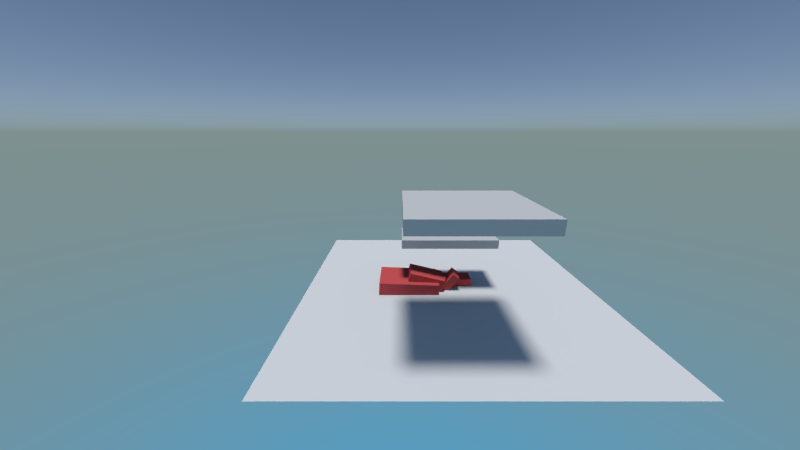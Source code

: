 # Source: chair.blend  (saved by Blender 2.72.0; exported with 4.5.12 LTS)
import bpy
from mathutils import Matrix  # noqa: F401  (used for matrix-valued properties, if any)

bpy.ops.wm.read_factory_settings(use_empty=True)
scene = bpy.context.scene
scene.name = 'Scene.001'

# ---- collections
col_collection_1 = bpy.data.collections.new('Collection 1'); scene.collection.children.link(col_collection_1)

# ---- materials (node trees are filled in below, after node groups)
mat_material_003 = bpy.data.materials.new('Material.003')
mat_material_003.alpha_threshold = 0.0
mat_material_003.diffuse_color = (0.64, 0.64, 0.64, 1.0)
mat_material_003.specular_color = (0.5, 0.5, 0.5)
mat_material_003.roughness = 0.5
mat_material_003.specular_intensity = 1.0
mat_none = bpy.data.materials.new('None')
mat_none.alpha_threshold = 0.0
mat_none.specular_color = (0.8, 0.8, 0.8)
mat_none.roughness = 0.5
mat_none.specular_intensity = 1.0
mat_wire_176026026 = bpy.data.materials.new('wire_176026026')
mat_wire_176026026.alpha_threshold = 0.0
mat_wire_176026026.diffuse_color = (0.6902, 0.102, 0.102, 1.0)
mat_wire_176026026.specular_color = (0.35, 0.35, 0.35)
mat_wire_176026026.roughness = 0.5
mat_wire_176026026.specular_intensity = 1.0
mat_wire_176026026.line_color = (0.0, 0.0, 0.0, 1.0)
mat_material_000 = bpy.data.materials.new('Material.000')
mat_material_000.alpha_threshold = 0.0
mat_material_000.diffuse_color = (0.64, 0.64, 0.64, 1.0)
mat_material_000.specular_color = (0.5, 0.5, 0.5)
mat_material_000.roughness = 0.5
mat_material_000.specular_intensity = 1.0

# ---- material node trees
mat_wire_176026026.use_nodes = True; mat_wire_176026026.node_tree.nodes.clear()
_N = mat_wire_176026026.node_tree.nodes; _L = mat_wire_176026026.node_tree.links
n0 = _N.new('ShaderNodeOutputMaterial'); n0.name = 'Material Output'; n0.location = (300, 300)
n1 = _N.new('ShaderNodeBsdfDiffuse'); n1.name = 'Diffuse BSDF'; n1.location = (100, 300)
n1.inputs[0].default_value = (0.6902, 0.102, 0.102, 1.0)
_L.new(n1.outputs[0], n0.inputs[0])
n0.is_active_output = True

# ---- world
world_world = bpy.data.worlds.new('World'); scene.world = world_world
world_world.use_nodes = True; world_world.node_tree.nodes.clear()
_N = world_world.node_tree.nodes; _L = world_world.node_tree.links
n0 = _N.new('ShaderNodeOutputWorld'); n0.name = 'World Output'; n0.location = (300, 300)
n1 = _N.new('ShaderNodeBackground'); n1.name = 'Background'; n1.location = (10, 300)
n1.inputs[1].default_value = 1.5
n2 = _N.new('ShaderNodeTexSky'); n2.name = 'Sky Texture'; n2.location = (-190, 300)
n2.sky_type = 'HOSEK_WILKIE'
n2.sun_elevation = 1.571
_L.new(n1.outputs[0], n0.inputs[0])
_L.new(n2.outputs[0], n1.inputs[0])
n0.is_active_output = True
world_world.use_sun_shadow = False
world_world.sun_shadow_jitter_overblur = 0.0
world_world.cycles.sampling_method = 'MANUAL'
world_world.cycles.sample_map_resolution = 256

# ---- cameras
cam_camera_004 = bpy.data.cameras.new('Camera.004')
cam_camera_004.clip_end = 100.0
cam_camera_004.lens = 21.41
cam_camera_004.sensor_width = 56.44
cam_camera_004.sensor_height = 18.0
cam_camera_004.display_size = 2.12
cam_camera_004.dof.focus_distance = 0.0

# ---- lights
light_sun = bpy.data.lights.new('Sun', 'SUN')
light_sun.transmission_factor = 0.0
light_sun.angle = 0.1993
light_sun.energy = 2.0
light_sun.shadow_buffer_clip_start = 0.5
light_sun.shadow_soft_size = 0.1
light_sun.shadow_cascade_max_distance = 1000.0
light_sun.cycles.use_multiple_importance_sampling = False

# ---- meshes
me_cube_002_cube_003 = bpy.data.meshes.new('Cube.002_Cube.003')
me_cube_002_cube_003.from_pydata([(0.03943, 0.5457, 0.5), (-0.3963, 0.5457, 0.5), (-0.3963, 0.5457, -0.5), (-0.3963, 0.4543, -0.5), (-0.3963, 0.4543, 0.5), (0.03943, 0.4543, 0.5), (0.03943, 0.5457, -0.5), (0.03943, 0.4543, -0.5)], [], [(0, 1, 2), (3, 4, 5), (6, 7, 5), (0, 5, 4), (4, 3, 2), (7, 6, 2), (6, 0, 2), (7, 3, 5), (0, 6, 5), (1, 0, 4), (1, 4, 2), (3, 7, 2)])
me_cube_002_cube_003.materials.append(mat_material_003)
me_cube_002_cube_003.use_remesh_preserve_volume = False
me_cube_002_cube_003.use_remesh_preserve_attributes = False
me_cube_002_cube_003.use_mirror_vertex_groups = False
me_cube_002_cube_003.update()
me_plane = bpy.data.meshes.new('Plane')
me_plane.from_pydata([(1.483, 0.0, 1.508), (1.483, 0.0, -1.508), (-1.483, 0.0, -1.508), (-1.483, 0.0, 1.508)], [], [(0, 1, 2), (3, 0, 2)])
me_plane.materials.append(mat_none)
me_plane.use_remesh_preserve_volume = False
me_plane.use_remesh_preserve_attributes = False
me_plane.use_mirror_vertex_groups = False
me_plane.update()
me_cube_142 = bpy.data.meshes.new('Cube.142')
me_cube_142.from_pydata([(0.08689, -0.1212, -0.03868), (0.08689, -0.1212, -0.4289), (0.08689, 0.05592, -0.4289), (-0.08503, -0.1212, -0.03868), (-0.08503, -0.1212, -0.4289), (-0.08503, 0.05592, -0.03868), (-0.08503, 0.05592, -0.4289), (0.08689, 0.05592, -0.03868)], [], [(0, 1, 2), (0, 3, 4), (5, 6, 4), (7, 2, 6), (1, 4, 6), (3, 0, 7), (7, 0, 2), (1, 0, 4), (3, 5, 4), (5, 7, 6), (2, 1, 6), (5, 3, 7)])
me_cube_142.materials.append(mat_wire_176026026)
me_cube_142.use_remesh_preserve_volume = False
me_cube_142.use_remesh_preserve_attributes = False
me_cube_142.use_mirror_vertex_groups = False
me_cube_142.update()
me_cube_143 = bpy.data.meshes.new('Cube.143')
me_cube_143.from_pydata([(0.08027, -0.07769, -0.04178), (0.08027, -0.07769, -0.1219), (0.08027, 0.2737, -0.1219), (-0.09166, -0.07769, -0.04177), (-0.09166, -0.07769, -0.1219), (-0.09166, 0.2737, -0.04177), (-0.09166, 0.2737, -0.1219), (0.08027, 0.2737, -0.04177)], [], [(0, 1, 2), (3, 4, 1), (5, 6, 4), (7, 2, 6), (1, 4, 6), (3, 0, 7), (7, 0, 2), (0, 3, 1), (3, 5, 4), (5, 7, 6), (2, 1, 6), (5, 3, 7)])
me_cube_143.materials.append(mat_wire_176026026)
me_cube_143.use_remesh_preserve_volume = False
me_cube_143.use_remesh_preserve_attributes = False
me_cube_143.use_mirror_vertex_groups = False
me_cube_143.update()
me_cube_144 = bpy.data.meshes.new('Cube.144')
me_cube_144.from_pydata([(0.1049, -0.08301, -0.04178), (0.1049, -0.08301, -0.1219), (0.1049, 0.2684, -0.1219), (-0.06698, -0.08301, -0.04178), (-0.06698, -0.08301, -0.1219), (-0.06698, 0.2684, -0.04178), (-0.06698, 0.2684, -0.1219), (0.1049, 0.2684, -0.04178)], [], [(0, 1, 2), (3, 4, 1), (3, 5, 6), (7, 2, 6), (1, 4, 6), (3, 0, 7), (7, 0, 2), (0, 3, 1), (4, 3, 6), (5, 7, 6), (2, 1, 6), (5, 3, 7)])
me_cube_144.materials.append(mat_wire_176026026)
me_cube_144.use_remesh_preserve_volume = False
me_cube_144.use_remesh_preserve_attributes = False
me_cube_144.use_mirror_vertex_groups = False
me_cube_144.update()
me_cube_145 = bpy.data.meshes.new('Cube.145')
me_cube_145.from_pydata([(0.08749, -0.1212, -0.03867), (0.08749, -0.1212, -0.4289), (0.08749, 0.05591, -0.4289), (-0.08443, -0.1212, -0.03867), (-0.08443, -0.1212, -0.4289), (-0.08443, 0.05591, -0.03867), (-0.08443, 0.05591, -0.4289), (0.08749, 0.05591, -0.03867)], [], [(0, 1, 2), (0, 3, 4), (5, 6, 4), (7, 2, 6), (1, 4, 6), (3, 0, 7), (7, 0, 2), (1, 0, 4), (3, 5, 4), (5, 7, 6), (2, 1, 6), (5, 3, 7)])
me_cube_145.materials.append(mat_wire_176026026)
me_cube_145.use_remesh_preserve_volume = False
me_cube_145.use_remesh_preserve_attributes = False
me_cube_145.use_mirror_vertex_groups = False
me_cube_145.update()
me_cube_141 = bpy.data.meshes.new('Cube.141')
me_cube_141.from_pydata([(0.0703, -0.06774, -0.05868), (0.0703, -0.06774, -0.442), (0.0703, 0.1093, -0.442), (-0.1016, -0.06774, -0.05868), (-0.1016, -0.06774, -0.442), (-0.1016, 0.1093, -0.05868), (-0.1016, 0.1093, -0.442), (0.0703, 0.1093, -0.05868)], [], [(0, 1, 2), (3, 4, 1), (5, 6, 4), (7, 2, 6), (1, 4, 6), (3, 0, 7), (7, 0, 2), (0, 3, 1), (3, 5, 4), (5, 7, 6), (2, 1, 6), (5, 3, 7)])
me_cube_141.materials.append(mat_wire_176026026)
me_cube_141.use_remesh_preserve_volume = False
me_cube_141.use_remesh_preserve_attributes = False
me_cube_141.use_mirror_vertex_groups = False
me_cube_141.update()
me_cube_146 = bpy.data.meshes.new('Cube.146')
me_cube_146.from_pydata([(0.1011, 0.1088, -0.06238), (0.1011, -0.06831, -0.06239), (0.1011, -0.06831, -0.4457), (-0.07087, -0.06831, -0.06238), (-0.07087, -0.06831, -0.4457), (-0.07087, 0.1088, -0.06238), (-0.07087, 0.1088, -0.4457), (0.1011, 0.1088, -0.4457)], [], [(0, 1, 2), (3, 4, 2), (3, 5, 6), (0, 7, 6), (2, 4, 6), (1, 0, 3), (7, 0, 2), (1, 3, 2), (4, 3, 6), (5, 0, 6), (7, 2, 6), (3, 0, 5)])
me_cube_146.materials.append(mat_wire_176026026)
me_cube_146.use_remesh_preserve_volume = False
me_cube_146.use_remesh_preserve_attributes = False
me_cube_146.use_mirror_vertex_groups = False
me_cube_146.update()
me_cube_149 = bpy.data.meshes.new('Cube.149')
me_cube_149.from_pydata([(0.01695, -0.06975, -0.2158), (-0.01229, -0.06975, -0.2158), (-0.01229, 0.05553, -0.2158), (0.01695, -0.06975, -0.01712), (-0.01229, -0.06975, -0.01712), (0.01695, 0.05553, -0.01712), (-0.01229, 0.05553, -0.01712), (0.01695, 0.05553, -0.2158)], [], [(0, 1, 2), (0, 3, 4), (5, 6, 4), (5, 7, 2), (1, 4, 6), (3, 0, 7), (7, 0, 2), (1, 0, 4), (3, 5, 4), (6, 5, 2), (2, 1, 6), (5, 3, 7)])
me_cube_149.materials.append(mat_wire_176026026)
me_cube_149.use_remesh_preserve_volume = False
me_cube_149.use_remesh_preserve_attributes = False
me_cube_149.use_mirror_vertex_groups = False
me_cube_149.update()
me_cube_148 = bpy.data.meshes.new('Cube.148')
me_cube_148.from_pydata([(-0.01167, 0.0606, -0.02705), (-0.01167, -0.06468, -0.02705), (0.01757, -0.06468, -0.02705), (-0.01167, -0.06468, -0.2257), (0.01757, -0.06468, -0.2257), (-0.01167, 0.0606, -0.2257), (0.01757, 0.0606, -0.2257), (0.01757, 0.0606, -0.02705)], [], [(0, 1, 2), (1, 3, 4), (3, 5, 6), (0, 7, 6), (2, 4, 6), (1, 0, 3), (7, 0, 2), (2, 1, 4), (4, 3, 6), (5, 0, 6), (7, 2, 6), (3, 0, 5)])
me_cube_148.materials.append(mat_wire_176026026)
me_cube_148.use_remesh_preserve_volume = False
me_cube_148.use_remesh_preserve_attributes = False
me_cube_148.use_mirror_vertex_groups = False
me_cube_148.update()
me_cube_070 = bpy.data.meshes.new('Cube.070')
me_cube_070.from_pydata([(-0.04174, -0.04777, -0.02442), (0.04969, -0.04777, -0.02442), (0.04969, 0.05218, -0.02442), (-0.04174, -0.04777, -0.3159), (0.04969, -0.04777, -0.3159), (-0.04174, 0.05218, -0.3159), (0.04969, 0.05218, -0.3159), (-0.04174, 0.05218, -0.02442)], [], [(0, 1, 2), (3, 4, 1), (5, 6, 4), (5, 7, 2), (1, 4, 6), (3, 0, 7), (7, 0, 2), (0, 3, 1), (3, 5, 4), (6, 5, 2), (2, 1, 6), (5, 3, 7)])
me_cube_070.materials.append(mat_wire_176026026)
me_cube_070.use_remesh_preserve_volume = False
me_cube_070.use_remesh_preserve_attributes = False
me_cube_070.use_mirror_vertex_groups = False
me_cube_070.update()
me_cube_001_cube_004 = bpy.data.meshes.new('Cube.001_Cube.004')
me_cube_001_cube_004.from_pydata([(0.05064, 0.04351, -0.3098), (0.05064, -0.05644, -0.3098), (-0.04078, -0.05644, -0.3098), (0.05064, -0.05644, -0.01824), (-0.04078, -0.05644, -0.01824), (0.05064, 0.04351, -0.01824), (-0.04078, 0.04351, -0.01824), (-0.04078, 0.04351, -0.3098)], [], [(0, 1, 2), (3, 4, 2), (5, 6, 4), (0, 7, 6), (2, 4, 6), (1, 0, 3), (7, 0, 2), (1, 3, 2), (3, 5, 4), (5, 0, 6), (7, 2, 6), (3, 0, 5)])
me_cube_001_cube_004.materials.append(mat_wire_176026026)
me_cube_001_cube_004.use_remesh_preserve_volume = False
me_cube_001_cube_004.use_remesh_preserve_attributes = False
me_cube_001_cube_004.use_mirror_vertex_groups = False
me_cube_001_cube_004.update()
me_cube_140 = bpy.data.meshes.new('Cube.140')
me_cube_140.from_pydata([(0.1875, -0.1218, 0.383), (0.1875, -0.1218, -0.2327), (0.1875, 0.1718, -0.2327), (-0.216, -0.1218, 0.383), (-0.216, -0.1218, -0.2327), (-0.216, 0.1718, 0.383), (-0.216, 0.1718, -0.2327), (0.1875, 0.1718, 0.383)], [], [(0, 1, 2), (3, 4, 1), (5, 6, 4), (7, 2, 6), (1, 4, 6), (3, 0, 7), (7, 0, 2), (0, 3, 1), (3, 5, 4), (5, 7, 6), (2, 1, 6), (5, 3, 7)])
me_cube_140.materials.append(mat_wire_176026026)
me_cube_140.use_remesh_preserve_volume = False
me_cube_140.use_remesh_preserve_attributes = False
me_cube_140.use_mirror_vertex_groups = False
me_cube_140.update()
me_cube_137 = bpy.data.meshes.new('Cube.137')
me_cube_137.from_pydata([(-0.05742, -0.04639, -0.02349), (0.06914, -0.04639, -0.02349), (0.06914, 0.05356, -0.02349), (-0.05742, -0.04639, -0.3283), (0.06914, -0.04639, -0.3283), (-0.05742, 0.05356, -0.3283), (0.06914, 0.05356, -0.3283), (-0.05742, 0.05356, -0.02349)], [], [(0, 1, 2), (3, 4, 1), (3, 5, 6), (7, 2, 6), (1, 4, 6), (3, 0, 7), (7, 0, 2), (0, 3, 1), (4, 3, 6), (5, 7, 6), (2, 1, 6), (5, 3, 7)])
me_cube_137.materials.append(mat_wire_176026026)
me_cube_137.use_remesh_preserve_volume = False
me_cube_137.use_remesh_preserve_attributes = False
me_cube_137.use_mirror_vertex_groups = False
me_cube_137.update()
me_cube_039 = bpy.data.meshes.new('Cube.039')
me_cube_039.from_pydata([(0.05624, -0.05419, -0.04695), (0.05624, -0.05419, -0.3536), (0.05624, 0.08746, -0.3536), (-0.0813, -0.05419, -0.04695), (-0.0813, -0.05419, -0.3536), (-0.0813, 0.08746, -0.04694), (-0.0813, 0.08746, -0.3536), (0.05624, 0.08746, -0.04694)], [], [(0, 1, 2), (3, 4, 1), (5, 6, 4), (7, 2, 6), (1, 4, 6), (3, 0, 7), (7, 0, 2), (0, 3, 1), (3, 5, 4), (5, 7, 6), (2, 1, 6), (5, 3, 7)])
me_cube_039.materials.append(mat_wire_176026026)
me_cube_039.use_remesh_preserve_volume = False
me_cube_039.use_remesh_preserve_attributes = False
me_cube_039.use_mirror_vertex_groups = False
me_cube_039.update()
me_cube_068 = bpy.data.meshes.new('Cube.068')
me_cube_068.from_pydata([(0.1245, -0.1106, 0.2936), (0.1245, -0.1106, -0.07025), (0.1245, 0.136, -0.07025), (-0.1289, -0.1106, 0.2936), (-0.1289, -0.1106, -0.07025), (-0.1289, 0.136, 0.2936), (-0.1289, 0.136, -0.07025), (0.1245, 0.136, 0.2936)], [], [(0, 1, 2), (3, 4, 1), (5, 6, 4), (5, 7, 2), (1, 4, 6), (3, 0, 7), (7, 0, 2), (0, 3, 1), (3, 5, 4), (6, 5, 2), (2, 1, 6), (5, 3, 7)])
me_cube_068.materials.append(mat_wire_176026026)
me_cube_068.use_remesh_preserve_volume = False
me_cube_068.use_remesh_preserve_attributes = False
me_cube_068.use_mirror_vertex_groups = False
me_cube_068.update()
me_cube_000 = bpy.data.meshes.new('Cube.000')
me_cube_000.from_pydata([(2.211, 0.9928, -0.5), (2.211, 0.9928, 0.5), (0.2351, 0.9928, 0.5), (2.211, 1.102, -0.5), (0.2351, 1.102, -0.5), (0.2351, 1.102, 0.5), (2.211, 1.102, 0.5), (0.2351, 0.9928, -0.5)], [], [(0, 1, 2), (3, 4, 5), (0, 3, 6), (1, 6, 5), (5, 4, 7), (3, 0, 7), (7, 0, 2), (6, 3, 5), (1, 0, 6), (2, 1, 5), (2, 5, 7), (4, 3, 7)])
me_cube_000.materials.append(mat_material_000)
me_cube_000.use_remesh_preserve_volume = False
me_cube_000.use_remesh_preserve_attributes = False
me_cube_000.use_mirror_vertex_groups = False
me_cube_000.update()
arm_chair = bpy.data.armatures.new('chair')  # bones are not reproduced

# ---- objects
ob_cube_002_cube_003 = bpy.data.objects.new('Cube.002_Cube.003', me_cube_002_cube_003)
ob_plane = bpy.data.objects.new('Plane', me_plane)
ob_chair = bpy.data.objects.new('chair', arm_chair)
ob_cube_142 = bpy.data.objects.new('Cube.142', me_cube_142)
ob_cube_143 = bpy.data.objects.new('Cube.143', me_cube_143)
ob_cube_144 = bpy.data.objects.new('Cube.144', me_cube_144)
ob_cube_145 = bpy.data.objects.new('Cube.145', me_cube_145)
ob_cube_141 = bpy.data.objects.new('Cube.141', me_cube_141)
ob_cube_146 = bpy.data.objects.new('Cube.146', me_cube_146)
ob_cube_149 = bpy.data.objects.new('Cube.149', me_cube_149)
ob_cube_148 = bpy.data.objects.new('Cube.148', me_cube_148)
ob_cube_070 = bpy.data.objects.new('Cube.070', me_cube_070)
ob_cube_001_cube_004 = bpy.data.objects.new('Cube.001_Cube.004', me_cube_001_cube_004)
ob_cube_140 = bpy.data.objects.new('Cube.140', me_cube_140)
ob_cube_137 = bpy.data.objects.new('Cube.137', me_cube_137)
ob_cube_039 = bpy.data.objects.new('Cube.039', me_cube_039)
ob_cube_068 = bpy.data.objects.new('Cube.068', me_cube_068)
ob_sun = bpy.data.objects.new('Sun', light_sun)
ob_camera_004 = bpy.data.objects.new('Camera.004', cam_camera_004)
ob_cube_000 = bpy.data.objects.new('Cube.000', me_cube_000)

# ---- transforms, parenting, visibility, modifiers, constraints
ob_cube_002_cube_003.location = (0.0, 0.0, 0.0)
ob_cube_002_cube_003.rotation_euler = (1.571, -0.0, 0.0)
ob_cube_002_cube_003.lineart.crease_threshold = 0.0
ob_plane.location = (0.0, 0.0, 0.0)
ob_plane.rotation_euler = (1.571, -0.0, 0.0)
ob_plane.lineart.crease_threshold = 0.0
ob_chair.location = (0.0, 0.0, 0.0)
ob_chair.lineart.crease_threshold = 0.0
ob_cube_142.parent = ob_chair
ob_cube_142.matrix_parent_inverse = Matrix(((0.9997, 0.01746, 0.01888, 0.1209), (-0.01888, 0.9968, 0.07772, -1.097), (-0.01746, -0.07805, 0.9968, 0.06771), (0.0, 0.0, 0.0, 1.0)))
ob_cube_142.location = (-0.131, 0.622, -0.022)
ob_cube_142.rotation_euler = (1.571, -0.0, 0.0)
ob_cube_142.lineart.crease_threshold = 0.0
ob_cube_143.parent = ob_chair
ob_cube_143.matrix_parent_inverse = Matrix(((0.9992, 0.01742, 0.03638, 0.1206), (-0.03637, 0.7789, 0.6261, -1.026), (-0.01742, -0.6269, 0.7789, 0.6729), (0.0, 0.0, 0.0, 1.0)))
ob_cube_143.location = (-0.14, 1.097, 0.015)
ob_cube_143.rotation_euler = (1.571, -0.0, 0.0)
ob_cube_143.lineart.crease_threshold = 0.0
ob_cube_144.parent = ob_chair
ob_cube_144.matrix_parent_inverse = Matrix(((1.0, -4.902e-06, -0.002905, -0.2455), (0.002909, 0.003375, 1.0, -0.03707), (4.361e-06, -1.0, 0.003376, 1.219), (0.0, 0.0, 0.0, 1.0)))
ob_cube_144.location = (0.14, 1.097, 0.015)
ob_cube_144.rotation_euler = (1.571, -0.0, 0.0)
ob_cube_144.lineart.crease_threshold = 0.0
ob_cube_145.parent = ob_chair
ob_cube_145.matrix_parent_inverse = Matrix(((0.9997, -0.01746, -0.01888, -0.1209), (0.01888, 0.9968, 0.07772, -1.097), (0.01747, -0.07805, 0.9968, 0.0677), (0.0, 0.0, 0.0, 1.0)))
ob_cube_145.location = (0.131, 0.622, -0.022)
ob_cube_145.rotation_euler = (1.571, 3.842e-09, 5.472e-09)
ob_cube_145.lineart.crease_threshold = 0.0
ob_cube_141.parent = ob_chair
ob_cube_141.matrix_parent_inverse = Matrix(((0.9971, 0.05503, 0.0529, 0.0979), (-0.0529, 0.9978, -0.04085, -0.6285), (-0.05503, 0.03793, 0.9978, -0.009358), (0.0, 0.0, 0.0, 1.0)))
ob_cube_141.location = (-0.106, 0.144, -0.002)
ob_cube_141.rotation_euler = (1.571, -0.0, 0.0)
ob_cube_141.lineart.crease_threshold = 0.0
ob_cube_146.parent = ob_chair
ob_cube_146.matrix_parent_inverse = Matrix(((0.9971, -0.05503, -0.0529, -0.0979), (0.0529, 0.9978, -0.04085, -0.6285), (0.05503, 0.03793, 0.9978, -0.009358), (0.0, 0.0, 0.0, 1.0)))
ob_cube_146.location = (0.106, 0.144, -0.002)
ob_cube_146.rotation_euler = (1.571, -0.0, 0.0)
ob_cube_146.lineart.crease_threshold = 0.0
ob_cube_149.parent = ob_chair
ob_cube_149.matrix_parent_inverse = Matrix(((0.9946, 0.074, 0.07231, -0.2459), (-0.07231, 0.9971, -0.02565, -0.1098), (-0.074, 0.02028, 0.9971, -0.00314), (0.0, 0.0, 0.0, 1.0)))
ob_cube_149.location = (0.246, -0.009, 0.022)
ob_cube_149.rotation_euler = (1.571, -0.0, 0.0)
ob_cube_149.lineart.crease_threshold = 0.0
ob_cube_148.parent = ob_chair
ob_cube_148.matrix_parent_inverse = Matrix(((0.993, -0.08321, -0.08342, 0.2592), (0.08342, 0.9965, -0.001045, -0.1142), (0.08321, -0.005921, 0.9965, -0.000549), (0.0, 0.0, 0.0, 1.0)))
ob_cube_148.location = (-0.26, -0.009, 0.022)
ob_cube_148.rotation_euler = (1.571, -0.0, 0.0)
ob_cube_148.lineart.crease_threshold = 0.0
ob_cube_070.parent = ob_chair
ob_cube_070.matrix_parent_inverse = Matrix(((1.0, 0.005397, 0.005315, 0.2598), (-0.005315, 0.9999, -0.01536, 0.008043), (-0.005397, 0.01533, 0.9999, -0.02346), (0.0, 0.0, 0.0, 1.0)))
ob_cube_070.location = (-0.258, -0.334, 0.027)
ob_cube_070.rotation_euler = (1.571, -0.0, 0.0)
ob_cube_070.lineart.crease_threshold = 0.0
ob_cube_001_cube_004.parent = ob_chair
ob_cube_001_cube_004.matrix_parent_inverse = Matrix(((0.9998, 0.01468, 0.01454, -0.2465), (-0.01454, 0.9998, -0.009488, 0.01255), (-0.01468, 0.009274, 0.9999, -0.01791), (0.0, 0.0, 0.0, 1.0)))
ob_cube_001_cube_004.location = (0.251, -0.334, 0.025)
ob_cube_001_cube_004.rotation_euler = (1.571, -0.0, 0.0)
ob_cube_001_cube_004.lineart.crease_threshold = 0.0
ob_cube_140.parent = ob_chair
ob_cube_140.matrix_parent_inverse = Matrix(((1.0, 0.0, 0.0, 0.0), (0.0, -0.9992, -0.03989, -0.83), (0.0, 0.03989, -0.9992, 0.02336), (0.0, 0.0, 0.0, 1.0)))
ob_cube_140.location = (0.0, -0.328, 0.01)
ob_cube_140.rotation_euler = (1.571, -0.0, 0.0)
ob_cube_140.lineart.crease_threshold = 0.0
ob_cube_137.parent = ob_chair
ob_cube_137.matrix_parent_inverse = Matrix(((1.0, 0.004283, 0.004269, 0.2595), (-0.004269, 1.0, -0.003326, 0.3331), (-0.004283, 0.003307, 1.0, -0.02719), (0.0, 0.0, 0.0, 1.0)))
ob_cube_137.location = (-0.257, -0.677, 0.028)
ob_cube_137.rotation_euler = (1.571, -0.0, 0.0)
ob_cube_137.lineart.crease_threshold = 0.0
ob_cube_039.parent = ob_chair
ob_cube_039.matrix_parent_inverse = Matrix(((0.9997, 0.01666, 0.01631, -0.2458), (-0.01631, 0.9996, -0.02159, 0.3383), (-0.01666, 0.02132, 0.9996, -0.01339), (0.0, 0.0, 0.0, 1.0)))
ob_cube_039.location = (0.257, -0.677, 0.032)
ob_cube_039.rotation_euler = (1.571, -0.0, 0.0)
ob_cube_039.lineart.crease_threshold = 0.0
ob_cube_068.parent = ob_chair
ob_cube_068.matrix_parent_inverse = Matrix(((1.0, -5.939e-06, -7.597e-06, -5.005e-06), (7.597e-06, 0.9705, 0.2413, 0.6502), (5.939e-06, -0.2413, 0.9705, -0.1908), (0.0, 0.0, 0.0, 1.0)))
ob_cube_068.location = (0.0, -0.83, 0.0)
ob_cube_068.rotation_euler = (1.571, -0.0, 0.0)
ob_cube_068.lineart.crease_threshold = 0.0
ob_sun.location = (-6.9, 1.261, 10.55)
ob_sun.lineart.crease_threshold = 0.0
ob_camera_004.location = (2.974, -0.5188, 1.609)
ob_camera_004.rotation_euler = (1.274, 0.0, 1.571)
ob_camera_004.scale = (0.96, 1.0, 1.0)
ob_camera_004.lineart.crease_threshold = 0.0
ob_cube_000.location = (0.1325, 0.0, 0.0)
ob_cube_000.rotation_euler = (1.571, -0.0, 0.0)
ob_cube_000.scale = (0.483, 1.0, 1.0)
ob_cube_000.lineart.crease_threshold = 0.0

# ---- collection membership
col_collection_1.objects.link(ob_cube_002_cube_003)
col_collection_1.objects.link(ob_plane)
col_collection_1.objects.link(ob_chair)
col_collection_1.objects.link(ob_cube_142)
col_collection_1.objects.link(ob_cube_143)
col_collection_1.objects.link(ob_cube_144)
col_collection_1.objects.link(ob_cube_145)
col_collection_1.objects.link(ob_cube_141)
col_collection_1.objects.link(ob_cube_146)
col_collection_1.objects.link(ob_cube_149)
col_collection_1.objects.link(ob_cube_148)
col_collection_1.objects.link(ob_cube_070)
col_collection_1.objects.link(ob_cube_001_cube_004)
col_collection_1.objects.link(ob_cube_140)
col_collection_1.objects.link(ob_cube_137)
col_collection_1.objects.link(ob_cube_039)
col_collection_1.objects.link(ob_cube_068)
col_collection_1.objects.link(ob_sun)
col_collection_1.objects.link(ob_camera_004)
col_collection_1.objects.link(ob_cube_000)

# ---- scene / render settings (as saved in the file)
scene.camera = ob_camera_004
scene.frame_start = 1; scene.frame_end = 22; scene.frame_set(14)
scene.render.engine = 'CYCLES'
scene.render.resolution_percentage = 50
scene.render.fps = 1
scene.render.dither_intensity = 0.0
scene.render.use_border = True
scene.render.border_min_x = 0.03609
scene.render.border_min_y = 0.01876
scene.render.border_max_x = 0.9741
scene.render.border_max_y = 0.9957
scene.cycles.use_denoising = False
scene.cycles.samples = 10
scene.cycles.sampling_pattern = 'TABULATED_SOBOL'
scene.cycles.light_sampling_threshold = 0.0
scene.cycles.use_adaptive_sampling = False
scene.cycles.use_light_tree = False
scene.cycles.caustics_reflective = False
scene.cycles.caustics_refractive = False
scene.cycles.blur_glossy = 0.0
scene.cycles.max_bounces = 8
scene.cycles.diffuse_bounces = 1
scene.cycles.transmission_bounces = 8
scene.cycles.volume_bounces = 1
scene.cycles.pixel_filter_type = 'GAUSSIAN'
scene.cycles.sample_clamp_indirect = 0.0
scene.view_settings.view_transform = 'Standard'
bpy.context.view_layer.update()
